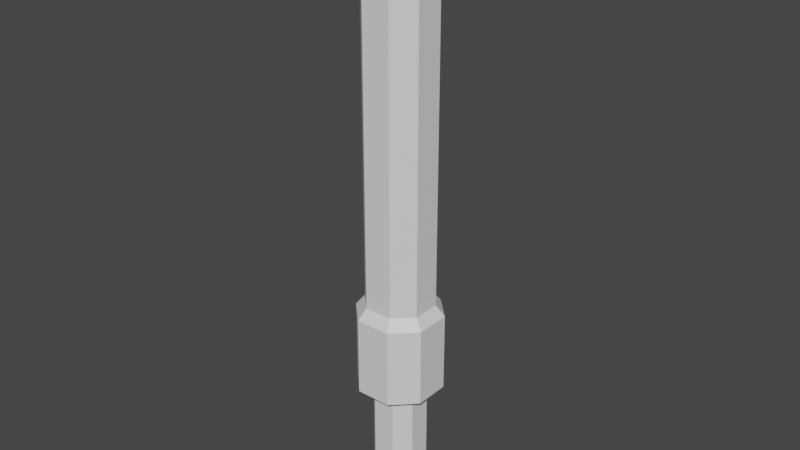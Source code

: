 # Source: WeaponStaff.blend  (saved by Blender 2.90.8; exported with 4.5.12 LTS)
import bpy
from mathutils import Matrix  # noqa: F401  (used for matrix-valued properties, if any)

bpy.ops.wm.read_factory_settings(use_empty=True)
scene = bpy.context.scene
scene.name = 'Scene'

# ---- collections
col_collection = bpy.data.collections.new('Collection'); scene.collection.children.link(col_collection)

# ---- images (referenced by path relative to the original .blend; pixels are not part of the script)
import os
ASSET_DIR = os.environ.get("B2B_ASSET_DIR", "")  # directory of the original .blend (textures are referenced by path, not embedded)
HERE = os.path.dirname(os.path.abspath(__file__))  # packed textures are extracted next to this script under _unpacked/

def load_image(name, relpath, width, height, colorspace="sRGB"):
    """Load a texture the original file referenced (path relative to the .blend, or extracted next to this script)."""
    p = next((c for c in (os.path.join(HERE, relpath), os.path.join(ASSET_DIR, relpath)) if relpath and os.path.exists(c)), "")
    if p:
        img = bpy.data.images.load(p, check_existing=True)
        img.name = name
    else:  # same state as the original file: an image datablock whose file is absent (Cycles renders it pink)
        img = bpy.data.images.new(name, width, height)
        img.source = "FILE"
        img.filepath = "//" + (relpath or name)
    img.colorspace_settings.name = colorspace
    return img
img_staffao = load_image('staffAO', 'Textures/staffAO.png', 1024, 1024, 'sRGB')

# ---- materials (node trees are filled in below, after node groups)
mat_material_001 = bpy.data.materials.new('Material.001')

# ---- material node trees
mat_material_001.use_nodes = True; mat_material_001.node_tree.nodes.clear()
_N = mat_material_001.node_tree.nodes; _L = mat_material_001.node_tree.links
n0 = _N.new('ShaderNodeBsdfPrincipled'); n0.name = 'Principled BSDF'; n0.location = (10, 300)
n0.distribution = 'GGX'
n0.subsurface_method = 'BURLEY'
n0.inputs[3].default_value = 1.45
n0.inputs[27].default_value = (0.0, 0.0, 0.0, 1.0)
n0.inputs[28].default_value = 1.0
n1 = _N.new('ShaderNodeOutputMaterial'); n1.name = 'Material Output'; n1.location = (300, 300)
n2 = _N.new('ShaderNodeTexImage'); n2.name = 'Image Texture'; n2.location = (479, 157)
n2.image = img_staffao
_L.new(n0.outputs[0], n1.inputs[0])
n1.is_active_output = True

# ---- world
world_world = bpy.data.worlds.new('World'); scene.world = world_world
world_world.use_nodes = True; world_world.node_tree.nodes.clear()
_N = world_world.node_tree.nodes; _L = world_world.node_tree.links
n0 = _N.new('ShaderNodeOutputWorld'); n0.name = 'World Output'; n0.location = (300, 300)
n1 = _N.new('ShaderNodeBackground'); n1.name = 'Background'; n1.location = (10, 300)
n1.inputs[0].default_value = (0.05088, 0.05088, 0.05088, 1.0)
_L.new(n1.outputs[0], n0.inputs[0])
n0.is_active_output = True
world_world.color = (0.05088, 0.05088, 0.05088)
world_world.use_sun_shadow = False
world_world.sun_shadow_jitter_overblur = 0.0

# ---- meshes
me_cube_001 = bpy.data.meshes.new('Cube.001')
me_cube_001.from_pydata([(0.3573, -0.7968, 5.693), (0.7968, -0.3573, 5.693), (0.7968, 0.3573, 5.693), (0.3573, 0.7968, 5.693), (-0.3573, 0.7968, 5.693), (-0.7968, 0.3573, 5.693), (-0.7968, -0.3573, 5.693), (-0.3573, -0.7968, 5.693), (-0.4484, -1.0, 3.418), (-1.0, -0.4484, 3.418), (-1.0, -0.4484, 5.418), (-0.4484, -1.0, 5.418), (-1.0, 0.4484, 3.418), (-0.4484, 1.0, 3.418), (-0.4484, 1.0, 5.418), (-1.0, 0.4484, 5.418), (1.0, -0.4484, 3.418), (0.4484, -1.0, 3.418), (0.4484, -1.0, 5.418), (1.0, -0.4484, 5.418), (0.4484, 1.0, 3.418), (1.0, 0.4484, 3.418), (1.0, 0.4484, 5.418), (0.4484, 1.0, 5.418), (0.624, -0.2798, 3.271), (0.2798, -0.624, 3.271), (0.2798, 0.624, 3.271), (0.624, 0.2798, 3.271), (-0.624, 0.2798, 3.271), (-0.2798, 0.624, 3.271), (-0.2798, -0.624, 3.271), (-0.624, -0.2798, 3.271), (0.4908, -0.2305, 15.37), (0.7968, -0.3573, 15.06), (0.7968, 0.3573, 15.06), (0.4908, 0.2305, 15.37), (0.3573, -0.7968, 15.06), (0.2305, -0.4908, 15.37), (-0.2305, -0.4908, 15.37), (-0.3573, -0.7968, 15.06), (-0.7968, -0.3573, 15.06), (-0.4908, -0.2305, 15.37), (-0.4908, 0.2305, 15.37), (-0.7968, 0.3573, 15.06), (-0.2305, 0.4908, 15.37), (-0.3573, 0.7968, 15.06), (0.3573, 0.7968, 15.06), (0.2305, 0.4908, 15.37), (0.624, 0.2798, 0.003515), (0.624, -0.2798, 0.003515), (-0.624, -0.2798, 0.003515), (-0.624, 0.2798, 0.003515), (0.2798, 0.624, 0.003515), (-0.2798, 0.624, 0.003515), (-0.2798, -0.624, 0.003515), (0.2798, -0.624, 0.003515)], [], [(17, 18, 11, 8), (21, 22, 19, 16), (25, 30, 54, 55), (23, 14, 4, 3), (9, 10, 15, 12), (13, 14, 23, 20), (8, 11, 10, 9), (14, 13, 12, 15), (22, 21, 20, 23), (18, 17, 16, 19), (20, 21, 27, 26), (18, 19, 1, 0), (11, 18, 0, 7), (22, 23, 3, 2), (14, 15, 5, 4), (10, 11, 7, 6), (19, 22, 2, 1), (15, 10, 6, 5), (0, 1, 33, 36), (7, 0, 36, 39), (2, 3, 46, 34), (4, 5, 43, 45), (35, 47, 44, 42, 41, 38, 37, 32), (3, 4, 45, 46), (5, 6, 40, 43), (6, 7, 39, 40), (33, 34, 35, 32), (37, 38, 39, 36), (41, 42, 43, 40), (38, 41, 40, 39), (32, 37, 36, 33), (42, 44, 45, 43), (47, 35, 34, 46), (46, 45, 44, 47), (1, 2, 34, 33), (17, 8, 30, 25), (13, 20, 26, 29), (12, 13, 29, 28), (8, 9, 31, 30), (21, 16, 24, 27), (9, 12, 28, 31), (16, 17, 25, 24), (51, 53, 52, 48, 49, 55, 54, 50), (29, 26, 52, 53), (27, 24, 49, 48), (30, 31, 50, 54), (26, 27, 48, 52), (31, 28, 51, 50), (24, 25, 55, 49), (28, 29, 53, 51)])
_uv = me_cube_001.uv_layers.new(name='UVMap')
_uv.uv.foreach_set('vector', [0.4644, 0.9717, 0.4644, 0.8097, 0.5623, 0.8097, 0.5623, 0.9717, 0.668, 0.0283, 0.668, 0.1903, 0.57, 0.1903, 0.57, 0.0283, 0.8173, 0.1448, 0.8784, 0.1448, 0.8784, 0.4095, 0.8173, 0.4095, 0.3343, 0.8097, 0.2364, 0.8097, 0.2463, 0.7874, 0.3244, 0.7874, 0.1648, 0.0283, 0.1648, 0.1903, 0.06682, 0.1903, 0.06682, 0.0283, 0.2364, 0.9717, 0.2364, 0.8097, 0.3343, 0.8097, 0.3343, 0.9717, 0.2251, 0.0283, 0.2251, 0.1903, 0.1648, 0.1903, 0.1648, 0.0283, 0.006555, 0.1903, 0.006555, 0.0283, 0.06682, 0.0283, 0.06682, 0.1903, 0.3946, 0.8097, 0.3946, 0.9717, 0.3343, 0.9717, 0.3343, 0.8097, 0.4644, 0.8097, 0.4644, 0.9717, 0.4041, 0.9717, 0.4041, 0.8097, 0.6775, 0.6107, 0.7378, 0.566, 0.7562, 0.5965, 0.7186, 0.6244, 0.9032, 0.6932, 0.9032, 0.63, 0.926, 0.6365, 0.926, 0.6868, 0.5623, 0.8097, 0.4644, 0.8097, 0.4743, 0.7874, 0.5524, 0.7874, 0.9501, 0.63, 0.9501, 0.6932, 0.9273, 0.6868, 0.9273, 0.6365, 0.926, 0.5631, 0.926, 0.6263, 0.9032, 0.6198, 0.9032, 0.5695, 0.9273, 0.6263, 0.9273, 0.5631, 0.9501, 0.5695, 0.9501, 0.6198, 0.57, 0.1903, 0.668, 0.1903, 0.658, 0.2126, 0.58, 0.2126, 0.06682, 0.1903, 0.1648, 0.1903, 0.1548, 0.2126, 0.07677, 0.2126, 0.4743, 0.7874, 0.4263, 0.7874, 0.4263, 0.0283, 0.4743, 0.0283, 0.5524, 0.7874, 0.4743, 0.7874, 0.4743, 0.0283, 0.5524, 0.0283, 0.3724, 0.7874, 0.3244, 0.7874, 0.3244, 0.0283, 0.3724, 0.0283, 0.02876, 0.2126, 0.07677, 0.2126, 0.07677, 0.9717, 0.02876, 0.9717, 0.9329, 0.02866, 0.9613, 0.04974, 0.9613, 0.08709, 0.9329, 0.1082, 0.8825, 0.1082, 0.8541, 0.08709, 0.8541, 0.04974, 0.8825, 0.02866, 0.3244, 0.7874, 0.2463, 0.7874, 0.2463, 0.0283, 0.3244, 0.0283, 0.07677, 0.2126, 0.1548, 0.2126, 0.1548, 0.9717, 0.07677, 0.9717, 0.1548, 0.2126, 0.2029, 0.2126, 0.2029, 0.9717, 0.1548, 0.9717, 0.8687, 0.003872, 0.9468, 0.003872, 0.9329, 0.02866, 0.8825, 0.02866, 0.8541, 0.04974, 0.8541, 0.08709, 0.8207, 0.09735, 0.8207, 0.03947, 0.8825, 0.1082, 0.9329, 0.1082, 0.9468, 0.133, 0.8687, 0.133, 0.8541, 0.08709, 0.8825, 0.1082, 0.8687, 0.133, 0.8207, 0.09735, 0.8825, 0.02866, 0.8541, 0.04974, 0.8207, 0.03947, 0.8687, 0.003872, 0.9329, 0.1082, 0.9613, 0.08709, 0.9948, 0.09735, 0.9468, 0.133, 0.9613, 0.04974, 0.9329, 0.02866, 0.9468, 0.003872, 0.9948, 0.03947, 0.9948, 0.03947, 0.9948, 0.09735, 0.9613, 0.08709, 0.9613, 0.04974, 0.58, 0.2126, 0.658, 0.2126, 0.658, 0.9717, 0.58, 0.9717, 0.896, 0.6107, 0.896, 0.6834, 0.8549, 0.6697, 0.8549, 0.6244, 0.6775, 0.6834, 0.6775, 0.6107, 0.7186, 0.6244, 0.7186, 0.6697, 0.7378, 0.728, 0.6775, 0.6834, 0.7186, 0.6697, 0.7562, 0.6976, 0.896, 0.6834, 0.8357, 0.728, 0.8173, 0.6976, 0.8549, 0.6697, 0.7378, 0.566, 0.8357, 0.566, 0.8173, 0.5965, 0.7562, 0.5965, 0.8357, 0.728, 0.7378, 0.728, 0.7562, 0.6976, 0.8173, 0.6976, 0.8357, 0.566, 0.896, 0.6107, 0.8549, 0.6244, 0.8173, 0.5965, 0.8572, 0.5215, 0.8196, 0.4937, 0.8196, 0.4483, 0.8572, 0.4204, 0.9183, 0.4204, 0.9559, 0.4483, 0.9559, 0.4937, 0.9183, 0.5215, 0.9432, 0.4095, 0.8821, 0.4095, 0.8821, 0.1448, 0.9432, 0.1448, 0.7126, 0.007941, 0.7738, 0.007941, 0.7738, 0.2726, 0.7126, 0.2726, 0.675, 0.2885, 0.7126, 0.2885, 0.7126, 0.5532, 0.675, 0.5532, 0.675, 0.007941, 0.7126, 0.007941, 0.7126, 0.2726, 0.675, 0.2726, 0.7126, 0.2885, 0.7738, 0.2885, 0.7738, 0.5532, 0.7126, 0.5532, 0.7738, 0.007941, 0.8114, 0.007941, 0.8114, 0.2726, 0.7738, 0.2726, 0.7738, 0.2885, 0.8114, 0.2885, 0.8114, 0.5532, 0.7738, 0.5532])
me_cube_001.materials.append(mat_material_001)
me_cube_001.use_remesh_fix_poles = True
me_cube_001.use_remesh_preserve_attributes = False
me_cube_001.use_mirror_vertex_groups = False
me_cube_001.update()

# ---- objects
ob_cube = bpy.data.objects.new('Cube', me_cube_001)

# ---- transforms, parenting, visibility, modifiers, constraints
ob_cube.location = (0.0, 0.0, 0.0)
ob_cube.lineart.crease_threshold = 0.0

# ---- collection membership
col_collection.objects.link(ob_cube)

# ---- scene / render settings (as saved in the file)
scene.frame_start = 1; scene.frame_end = 250; scene.frame_set(1)
scene.render.engine = 'CYCLES'
scene.cycles.use_denoising = False
scene.cycles.samples = 128
scene.cycles.sampling_pattern = 'TABULATED_SOBOL'
scene.cycles.use_adaptive_sampling = False
scene.cycles.use_light_tree = False
scene.cycles.bake_type = 'AO'
scene.view_settings.view_transform = 'Filmic'
bpy.context.view_layer.update()

# ---- added for rendering (the .blend has no active camera and no usable light): camera, sun
cam_auto = bpy.data.cameras.new('AutoCamera')
cam_auto.lens = 50.0
cam_auto.sensor_width = 36.0
cam_auto.clip_end = 1000.0
ob_auto_camera = bpy.data.objects.new('AutoCamera', cam_auto)
scene.collection.objects.link(ob_auto_camera)
ob_auto_camera.location = (14.4561, -17.3473, 19.2516)
ob_auto_camera.rotation_euler = (1.09748, -7.21219e-08, 0.694738)
scene.camera = ob_auto_camera
light_auto_sun = bpy.data.lights.new('AutoSun', 'SUN')
light_auto_sun.energy = 3.0
light_auto_sun.angle = 0.0523599
ob_auto_sun = bpy.data.objects.new('AutoSun', light_auto_sun)
scene.collection.objects.link(ob_auto_sun)
ob_auto_sun.rotation_euler = (0.872665, 0.174533, 0.523599)
bpy.context.view_layer.update()
